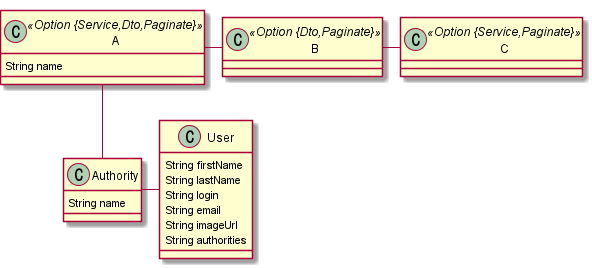

The diagram above was rendered by PlantUML. Its source (embedded in the PNG):
@startuml
	!pragma graphviz_dot jdot
	!pragma syntax class
	class A <<Option {Service,Dto,Paginate}>> {
		String name
	}
	class B <<Option {Dto,Paginate}>> {
	}
	class C <<Option {Service,Paginate}>> {
	}
	class Authority  {
		String name
	}
	class User  {
		String firstName
		String lastName
		String login
		String email
		String imageUrl
		String authorities
	}
@enduml